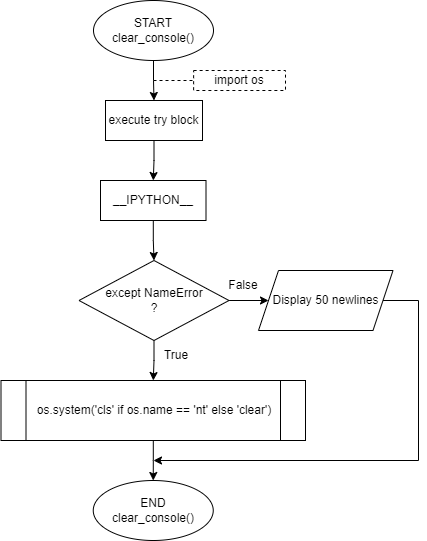

The diagram above was exported from draw.io. Its source (the exported page's mxGraphModel, read from the mxfile embedded in the PNG):
<mxGraphModel dx="1002" dy="573" grid="1" gridSize="10" guides="1" tooltips="1" connect="1" arrows="1" fold="1" page="1" pageScale="1" pageWidth="850" pageHeight="1100" math="0" shadow="0">
  <root>
    <mxCell id="0" />
    <mxCell id="1" parent="0" />
    <mxCell id="2sIRx71DRb_lKb7j1kVG-3" value="" style="edgeStyle=orthogonalEdgeStyle;rounded=0;orthogonalLoop=1;jettySize=auto;html=1;" edge="1" parent="1" source="2sIRx71DRb_lKb7j1kVG-1" target="2sIRx71DRb_lKb7j1kVG-2">
      <mxGeometry relative="1" as="geometry" />
    </mxCell>
    <mxCell id="2sIRx71DRb_lKb7j1kVG-1" value="START&lt;br&gt;clear_console()" style="ellipse;whiteSpace=wrap;html=1;" vertex="1" parent="1">
      <mxGeometry x="365" y="10" width="120" height="60" as="geometry" />
    </mxCell>
    <mxCell id="2sIRx71DRb_lKb7j1kVG-5" value="" style="edgeStyle=orthogonalEdgeStyle;rounded=0;orthogonalLoop=1;jettySize=auto;html=1;" edge="1" parent="1" source="2sIRx71DRb_lKb7j1kVG-2" target="2sIRx71DRb_lKb7j1kVG-4">
      <mxGeometry relative="1" as="geometry" />
    </mxCell>
    <mxCell id="2sIRx71DRb_lKb7j1kVG-2" value="execute try block" style="rounded=0;whiteSpace=wrap;html=1;" vertex="1" parent="1">
      <mxGeometry x="377" y="110" width="97" height="40" as="geometry" />
    </mxCell>
    <mxCell id="2sIRx71DRb_lKb7j1kVG-13" value="" style="edgeStyle=orthogonalEdgeStyle;rounded=0;orthogonalLoop=1;jettySize=auto;html=1;" edge="1" parent="1" source="2sIRx71DRb_lKb7j1kVG-4" target="2sIRx71DRb_lKb7j1kVG-8">
      <mxGeometry relative="1" as="geometry" />
    </mxCell>
    <mxCell id="2sIRx71DRb_lKb7j1kVG-4" value="__IPYTHON__" style="whiteSpace=wrap;html=1;rounded=0;" vertex="1" parent="1">
      <mxGeometry x="372" y="190" width="105.5" height="40" as="geometry" />
    </mxCell>
    <mxCell id="2sIRx71DRb_lKb7j1kVG-23" style="edgeStyle=orthogonalEdgeStyle;rounded=0;orthogonalLoop=1;jettySize=auto;html=1;exitX=1;exitY=0.5;exitDx=0;exitDy=0;" edge="1" parent="1" source="2sIRx71DRb_lKb7j1kVG-6">
      <mxGeometry relative="1" as="geometry">
        <mxPoint x="425" y="470" as="targetPoint" />
        <Array as="points">
          <mxPoint x="690" y="310" />
        </Array>
      </mxGeometry>
    </mxCell>
    <mxCell id="2sIRx71DRb_lKb7j1kVG-6" value="Display 50 newlines" style="shape=parallelogram;perimeter=parallelogramPerimeter;whiteSpace=wrap;html=1;fixedSize=1;" vertex="1" parent="1">
      <mxGeometry x="530" y="280" width="134.5" height="60" as="geometry" />
    </mxCell>
    <mxCell id="2sIRx71DRb_lKb7j1kVG-14" value="" style="edgeStyle=orthogonalEdgeStyle;rounded=0;orthogonalLoop=1;jettySize=auto;html=1;" edge="1" parent="1" source="2sIRx71DRb_lKb7j1kVG-8" target="2sIRx71DRb_lKb7j1kVG-6">
      <mxGeometry relative="1" as="geometry" />
    </mxCell>
    <mxCell id="2sIRx71DRb_lKb7j1kVG-17" value="" style="edgeStyle=orthogonalEdgeStyle;rounded=0;orthogonalLoop=1;jettySize=auto;html=1;" edge="1" parent="1" source="2sIRx71DRb_lKb7j1kVG-8" target="2sIRx71DRb_lKb7j1kVG-16">
      <mxGeometry relative="1" as="geometry" />
    </mxCell>
    <mxCell id="2sIRx71DRb_lKb7j1kVG-8" value="except NameError&lt;br&gt;?" style="rhombus;whiteSpace=wrap;html=1;" vertex="1" parent="1">
      <mxGeometry x="350.5" y="270" width="150" height="80" as="geometry" />
    </mxCell>
    <mxCell id="2sIRx71DRb_lKb7j1kVG-21" value="" style="edgeStyle=orthogonalEdgeStyle;rounded=0;orthogonalLoop=1;jettySize=auto;html=1;" edge="1" parent="1" source="2sIRx71DRb_lKb7j1kVG-16" target="2sIRx71DRb_lKb7j1kVG-20">
      <mxGeometry relative="1" as="geometry" />
    </mxCell>
    <mxCell id="2sIRx71DRb_lKb7j1kVG-16" value="os.system('cls' if os.name == 'nt' else 'clear')" style="shape=process;whiteSpace=wrap;html=1;backgroundOutline=1;size=0.08045977011494253;" vertex="1" parent="1">
      <mxGeometry x="272.5" y="390" width="304.5" height="60" as="geometry" />
    </mxCell>
    <mxCell id="2sIRx71DRb_lKb7j1kVG-18" value="import os" style="rounded=0;whiteSpace=wrap;html=1;glass=0;dashed=1;" vertex="1" parent="1">
      <mxGeometry x="465.12" y="80" width="91.88" height="20" as="geometry" />
    </mxCell>
    <mxCell id="2sIRx71DRb_lKb7j1kVG-19" value="" style="endArrow=none;dashed=1;html=1;rounded=0;strokeColor=default;entryX=0;entryY=0.5;entryDx=0;entryDy=0;" edge="1" parent="1" target="2sIRx71DRb_lKb7j1kVG-18">
      <mxGeometry width="50" height="50" relative="1" as="geometry">
        <mxPoint x="425" y="90" as="sourcePoint" />
        <mxPoint x="617.12" y="310" as="targetPoint" />
      </mxGeometry>
    </mxCell>
    <mxCell id="2sIRx71DRb_lKb7j1kVG-20" value="END&lt;br&gt;clear_console()" style="ellipse;whiteSpace=wrap;html=1;" vertex="1" parent="1">
      <mxGeometry x="364.75" y="490" width="120" height="60" as="geometry" />
    </mxCell>
    <mxCell id="2sIRx71DRb_lKb7j1kVG-24" value="False" style="text;html=1;strokeColor=none;fillColor=none;align=center;verticalAlign=middle;whiteSpace=wrap;rounded=0;" vertex="1" parent="1">
      <mxGeometry x="485" y="280" width="60" height="30" as="geometry" />
    </mxCell>
    <mxCell id="2sIRx71DRb_lKb7j1kVG-25" value="True" style="text;html=1;strokeColor=none;fillColor=none;align=center;verticalAlign=middle;whiteSpace=wrap;rounded=0;" vertex="1" parent="1">
      <mxGeometry x="417.5" y="350" width="60" height="30" as="geometry" />
    </mxCell>
  </root>
</mxGraphModel>